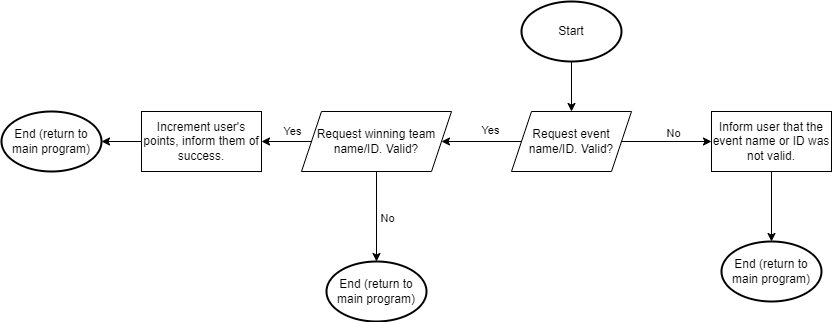

The diagram above was exported from draw.io. Its source (the exported page's mxGraphModel, read from the mxfile embedded in the PNG):
<mxGraphModel dx="1957" dy="779" grid="1" gridSize="10" guides="1" tooltips="1" connect="1" arrows="1" fold="1" page="1" pageScale="1" pageWidth="827" pageHeight="1169" math="0" shadow="0">
  <root>
    <mxCell id="0" />
    <mxCell id="1" parent="0" />
    <mxCell id="3" style="edgeStyle=none;html=1;entryX=0.5;entryY=0;entryDx=0;entryDy=0;" edge="1" parent="1" source="2" target="4">
      <mxGeometry relative="1" as="geometry">
        <mxPoint x="400" y="120" as="targetPoint" />
      </mxGeometry>
    </mxCell>
    <mxCell id="2" value="Start" style="strokeWidth=2;html=1;shape=mxgraph.flowchart.start_1;whiteSpace=wrap;" vertex="1" parent="1">
      <mxGeometry x="350" y="10" width="100" height="60" as="geometry" />
    </mxCell>
    <mxCell id="6" value="" style="edgeStyle=none;html=1;" edge="1" parent="1" source="4" target="5">
      <mxGeometry relative="1" as="geometry" />
    </mxCell>
    <mxCell id="7" value="No" style="edgeLabel;html=1;align=center;verticalAlign=middle;resizable=0;points=[];" vertex="1" connectable="0" parent="6">
      <mxGeometry x="0.3333" y="3" relative="1" as="geometry">
        <mxPoint x="-9" y="-6" as="offset" />
      </mxGeometry>
    </mxCell>
    <mxCell id="10" style="edgeStyle=none;html=1;entryX=1;entryY=0.5;entryDx=0;entryDy=0;" edge="1" parent="1" source="4" target="12">
      <mxGeometry relative="1" as="geometry">
        <mxPoint x="260" y="150" as="targetPoint" />
      </mxGeometry>
    </mxCell>
    <mxCell id="11" value="Yes" style="edgeLabel;html=1;align=center;verticalAlign=middle;resizable=0;points=[];" vertex="1" connectable="0" parent="10">
      <mxGeometry x="-0.3333" y="-3" relative="1" as="geometry">
        <mxPoint x="-5" y="-9" as="offset" />
      </mxGeometry>
    </mxCell>
    <mxCell id="4" value="Request event name/ID. Valid?" style="shape=parallelogram;perimeter=parallelogramPerimeter;whiteSpace=wrap;html=1;fixedSize=1;" vertex="1" parent="1">
      <mxGeometry x="340" y="120" width="120" height="60" as="geometry" />
    </mxCell>
    <mxCell id="8" style="edgeStyle=none;html=1;entryX=0.5;entryY=0;entryDx=0;entryDy=0;entryPerimeter=0;" edge="1" parent="1" source="5" target="9">
      <mxGeometry relative="1" as="geometry">
        <mxPoint x="600" y="240" as="targetPoint" />
      </mxGeometry>
    </mxCell>
    <mxCell id="5" value="Inform user that the event name or ID was not valid." style="whiteSpace=wrap;html=1;" vertex="1" parent="1">
      <mxGeometry x="540" y="120" width="120" height="60" as="geometry" />
    </mxCell>
    <mxCell id="9" value="End (return to main program)" style="strokeWidth=2;html=1;shape=mxgraph.flowchart.start_1;whiteSpace=wrap;" vertex="1" parent="1">
      <mxGeometry x="550" y="250" width="100" height="60" as="geometry" />
    </mxCell>
    <mxCell id="13" style="edgeStyle=none;html=1;entryX=0.5;entryY=0;entryDx=0;entryDy=0;entryPerimeter=0;" edge="1" parent="1" source="12" target="16">
      <mxGeometry relative="1" as="geometry">
        <mxPoint x="205" y="260" as="targetPoint" />
      </mxGeometry>
    </mxCell>
    <mxCell id="15" value="No" style="edgeLabel;html=1;align=center;verticalAlign=middle;resizable=0;points=[];" vertex="1" connectable="0" parent="13">
      <mxGeometry x="0.25" y="1" relative="1" as="geometry">
        <mxPoint x="9" y="-10" as="offset" />
      </mxGeometry>
    </mxCell>
    <mxCell id="17" style="edgeStyle=none;html=1;entryX=1;entryY=0.5;entryDx=0;entryDy=0;" edge="1" parent="1" source="12" target="19">
      <mxGeometry relative="1" as="geometry">
        <mxPoint x="70" y="150" as="targetPoint" />
      </mxGeometry>
    </mxCell>
    <mxCell id="18" value="Yes" style="edgeLabel;html=1;align=center;verticalAlign=middle;resizable=0;points=[];" vertex="1" connectable="0" parent="17">
      <mxGeometry x="-0.4857" y="-2" relative="1" as="geometry">
        <mxPoint x="-7" y="-9" as="offset" />
      </mxGeometry>
    </mxCell>
    <mxCell id="12" value="Request winning team name/ID. Valid?" style="shape=parallelogram;perimeter=parallelogramPerimeter;whiteSpace=wrap;html=1;fixedSize=1;" vertex="1" parent="1">
      <mxGeometry x="130" y="120" width="150" height="60" as="geometry" />
    </mxCell>
    <mxCell id="16" value="End (return to main program)" style="strokeWidth=2;html=1;shape=mxgraph.flowchart.start_1;whiteSpace=wrap;" vertex="1" parent="1">
      <mxGeometry x="155" y="270" width="100" height="60" as="geometry" />
    </mxCell>
    <mxCell id="21" style="edgeStyle=none;html=1;entryX=1;entryY=0.5;entryDx=0;entryDy=0;entryPerimeter=0;" edge="1" parent="1" source="19" target="20">
      <mxGeometry relative="1" as="geometry" />
    </mxCell>
    <mxCell id="19" value="Increment user's points, inform them of success." style="whiteSpace=wrap;html=1;" vertex="1" parent="1">
      <mxGeometry x="-30" y="120" width="120" height="60" as="geometry" />
    </mxCell>
    <mxCell id="20" value="End (return to main program)" style="strokeWidth=2;html=1;shape=mxgraph.flowchart.start_1;whiteSpace=wrap;" vertex="1" parent="1">
      <mxGeometry x="-170" y="120" width="100" height="60" as="geometry" />
    </mxCell>
  </root>
</mxGraphModel>